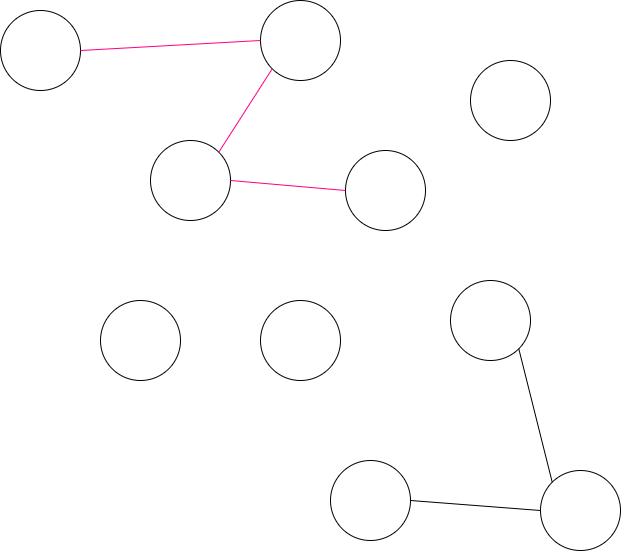

The diagram above was exported from draw.io. Its source (the exported page's mxGraphModel, read from the mxfile embedded in the PNG):
<mxGraphModel dx="930" dy="575" grid="1" gridSize="10" guides="1" tooltips="1" connect="1" arrows="1" fold="1" page="1" pageScale="1" pageWidth="850" pageHeight="1100" math="0" shadow="0">
  <root>
    <mxCell id="0" />
    <mxCell id="1" parent="0" />
    <mxCell id="2" value="" style="ellipse;whiteSpace=wrap;html=1;aspect=fixed;" parent="1" vertex="1">
      <mxGeometry x="80" y="190" width="80" height="80" as="geometry" />
    </mxCell>
    <mxCell id="3" value="" style="ellipse;whiteSpace=wrap;html=1;aspect=fixed;" parent="1" vertex="1">
      <mxGeometry x="620" y="650" width="80" height="80" as="geometry" />
    </mxCell>
    <mxCell id="4" value="" style="ellipse;whiteSpace=wrap;html=1;aspect=fixed;" parent="1" vertex="1">
      <mxGeometry x="230" y="320" width="80" height="80" as="geometry" />
    </mxCell>
    <mxCell id="5" value="" style="ellipse;whiteSpace=wrap;html=1;aspect=fixed;" parent="1" vertex="1">
      <mxGeometry x="340" y="180" width="80" height="80" as="geometry" />
    </mxCell>
    <mxCell id="6" value="" style="ellipse;whiteSpace=wrap;html=1;aspect=fixed;" parent="1" vertex="1">
      <mxGeometry x="530" y="460" width="80" height="80" as="geometry" />
    </mxCell>
    <mxCell id="7" value="" style="ellipse;whiteSpace=wrap;html=1;aspect=fixed;" parent="1" vertex="1">
      <mxGeometry x="425" y="330" width="80" height="80" as="geometry" />
    </mxCell>
    <mxCell id="8" value="" style="ellipse;whiteSpace=wrap;html=1;aspect=fixed;" parent="1" vertex="1">
      <mxGeometry x="340" y="480" width="80" height="80" as="geometry" />
    </mxCell>
    <mxCell id="9" value="" style="ellipse;whiteSpace=wrap;html=1;aspect=fixed;" parent="1" vertex="1">
      <mxGeometry x="410" y="640" width="80" height="80" as="geometry" />
    </mxCell>
    <mxCell id="13" value="" style="endArrow=none;html=1;exitX=1;exitY=0.5;exitDx=0;exitDy=0;entryX=0;entryY=0.5;entryDx=0;entryDy=0;" parent="1" source="9" target="3" edge="1">
      <mxGeometry width="50" height="50" relative="1" as="geometry">
        <mxPoint x="540" y="660" as="sourcePoint" />
        <mxPoint x="590" y="610" as="targetPoint" />
      </mxGeometry>
    </mxCell>
    <mxCell id="14" value="" style="endArrow=none;html=1;exitX=1;exitY=1;exitDx=0;exitDy=0;entryX=0;entryY=0;entryDx=0;entryDy=0;" parent="1" source="6" target="3" edge="1">
      <mxGeometry width="50" height="50" relative="1" as="geometry">
        <mxPoint x="500" y="690" as="sourcePoint" />
        <mxPoint x="630" y="700" as="targetPoint" />
      </mxGeometry>
    </mxCell>
    <mxCell id="16" value="" style="ellipse;whiteSpace=wrap;html=1;aspect=fixed;" parent="1" vertex="1">
      <mxGeometry x="550" y="240" width="80" height="80" as="geometry" />
    </mxCell>
    <mxCell id="17" value="" style="ellipse;whiteSpace=wrap;html=1;aspect=fixed;" parent="1" vertex="1">
      <mxGeometry x="180" y="480" width="80" height="80" as="geometry" />
    </mxCell>
    <mxCell id="18" value="" style="endArrow=none;html=1;exitX=1;exitY=0.5;exitDx=0;exitDy=0;entryX=0;entryY=0.5;entryDx=0;entryDy=0;strokeColor=#FF0080;" parent="1" source="2" target="5" edge="1">
      <mxGeometry width="50" height="50" relative="1" as="geometry">
        <mxPoint x="210" y="200" as="sourcePoint" />
        <mxPoint x="260" y="150" as="targetPoint" />
      </mxGeometry>
    </mxCell>
    <mxCell id="19" value="" style="endArrow=none;html=1;exitX=1;exitY=0;exitDx=0;exitDy=0;entryX=0;entryY=1;entryDx=0;entryDy=0;strokeColor=#FF0080;" parent="1" source="4" target="5" edge="1">
      <mxGeometry width="50" height="50" relative="1" as="geometry">
        <mxPoint x="170" y="240" as="sourcePoint" />
        <mxPoint x="350" y="230" as="targetPoint" />
      </mxGeometry>
    </mxCell>
    <mxCell id="21" value="" style="endArrow=none;html=1;strokeColor=#FF0080;entryX=1;entryY=0.5;entryDx=0;entryDy=0;exitX=0;exitY=0.5;exitDx=0;exitDy=0;" edge="1" parent="1" source="7" target="4">
      <mxGeometry width="50" height="50" relative="1" as="geometry">
        <mxPoint x="280" y="480" as="sourcePoint" />
        <mxPoint x="330" y="430" as="targetPoint" />
      </mxGeometry>
    </mxCell>
  </root>
</mxGraphModel>